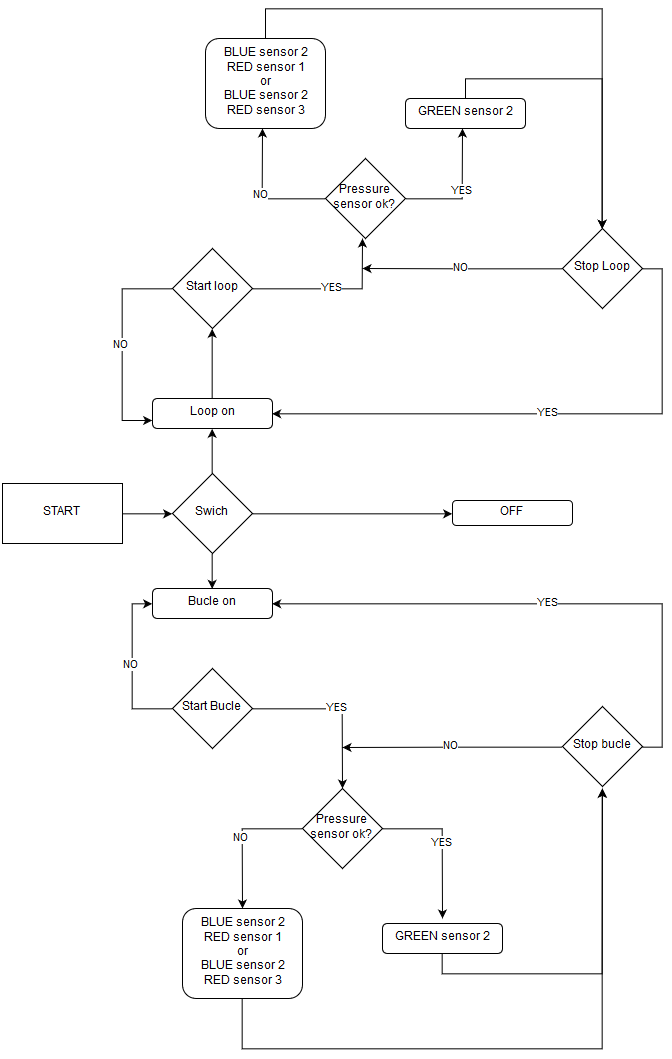

The diagram above was exported from draw.io. Its source (the exported page's mxGraphModel, read from the mxfile embedded in the PNG):
<mxGraphModel dx="1317" dy="673" grid="1" gridSize="10" guides="1" tooltips="1" connect="1" arrows="1" fold="1" page="1" pageScale="1" pageWidth="826" pageHeight="1169" background="#ffffff" math="0" shadow="0">
  <root>
    <mxCell id="0" />
    <mxCell id="1" parent="0" />
    <mxCell id="4" style="edgeStyle=orthogonalEdgeStyle;rounded=0;html=1;exitX=1;exitY=0.5;entryX=0;entryY=0.5;jettySize=auto;orthogonalLoop=1;" edge="1" parent="1" source="2" target="3">
      <mxGeometry relative="1" as="geometry" />
    </mxCell>
    <mxCell id="2" value="START &lt;br&gt;" style="whiteSpace=wrap;html=1;" vertex="1" parent="1">
      <mxGeometry x="90" y="555" width="120" height="60" as="geometry" />
    </mxCell>
    <mxCell id="7" style="edgeStyle=orthogonalEdgeStyle;rounded=0;html=1;exitX=0.5;exitY=0;entryX=0.5;entryY=1;jettySize=auto;orthogonalLoop=1;" edge="1" parent="1" source="3" target="6">
      <mxGeometry relative="1" as="geometry" />
    </mxCell>
    <mxCell id="9" style="edgeStyle=orthogonalEdgeStyle;rounded=0;html=1;exitX=0.5;exitY=1;entryX=0.5;entryY=0;jettySize=auto;orthogonalLoop=1;" edge="1" parent="1" source="3" target="8">
      <mxGeometry relative="1" as="geometry" />
    </mxCell>
    <mxCell id="11" style="edgeStyle=orthogonalEdgeStyle;rounded=0;html=1;exitX=1;exitY=0.5;entryX=0;entryY=0.5;jettySize=auto;orthogonalLoop=1;" edge="1" parent="1" source="3" target="10">
      <mxGeometry relative="1" as="geometry" />
    </mxCell>
    <mxCell id="3" value="Swich" style="rhombus;whiteSpace=wrap;html=1;" vertex="1" parent="1">
      <mxGeometry x="260" y="545" width="80" height="80" as="geometry" />
    </mxCell>
    <mxCell id="13" style="edgeStyle=orthogonalEdgeStyle;rounded=0;html=1;exitX=0.5;exitY=0;entryX=0.5;entryY=1;jettySize=auto;orthogonalLoop=1;" edge="1" parent="1" source="6" target="12">
      <mxGeometry relative="1" as="geometry" />
    </mxCell>
    <mxCell id="6" value="Loop on&lt;br&gt;" style="rounded=1;whiteSpace=wrap;html=1;" vertex="1" parent="1">
      <mxGeometry x="240" y="470" width="120" height="30" as="geometry" />
    </mxCell>
    <mxCell id="8" value="Bucle on&lt;br&gt;" style="rounded=1;whiteSpace=wrap;html=1;" vertex="1" parent="1">
      <mxGeometry x="240" y="660" width="120" height="30" as="geometry" />
    </mxCell>
    <mxCell id="10" value="OFF" style="rounded=1;whiteSpace=wrap;html=1;" vertex="1" parent="1">
      <mxGeometry x="540" y="572" width="120" height="25" as="geometry" />
    </mxCell>
    <mxCell id="14" value="YES" style="edgeStyle=orthogonalEdgeStyle;rounded=0;html=1;exitX=1;exitY=0.5;jettySize=auto;orthogonalLoop=1;" edge="1" parent="1" source="12">
      <mxGeometry relative="1" as="geometry">
        <mxPoint x="450.0000000000002" y="310" as="targetPoint" />
      </mxGeometry>
    </mxCell>
    <mxCell id="15" value="NO" style="edgeStyle=orthogonalEdgeStyle;rounded=0;html=1;exitX=0;exitY=0.5;jettySize=auto;orthogonalLoop=1;entryX=0;entryY=0.75;" edge="1" parent="1" source="12" target="6">
      <mxGeometry relative="1" as="geometry">
        <mxPoint x="180" y="430" as="targetPoint" />
        <Array as="points">
          <mxPoint x="210" y="360" />
          <mxPoint x="210" y="492" />
        </Array>
      </mxGeometry>
    </mxCell>
    <mxCell id="12" value="Start loop&lt;br&gt;" style="rhombus;whiteSpace=wrap;html=1;" vertex="1" parent="1">
      <mxGeometry x="260" y="320" width="80" height="80" as="geometry" />
    </mxCell>
    <mxCell id="17" value="NO" style="edgeStyle=orthogonalEdgeStyle;rounded=0;html=1;exitX=0;exitY=0.5;entryX=0;entryY=0.5;jettySize=auto;orthogonalLoop=1;" edge="1" parent="1" source="16" target="8">
      <mxGeometry relative="1" as="geometry" />
    </mxCell>
    <mxCell id="18" value="YES" style="edgeStyle=orthogonalEdgeStyle;rounded=0;html=1;exitX=1;exitY=0.5;jettySize=auto;orthogonalLoop=1;" edge="1" parent="1" source="16">
      <mxGeometry relative="1" as="geometry">
        <mxPoint x="430.0000000000002" y="860" as="targetPoint" />
      </mxGeometry>
    </mxCell>
    <mxCell id="16" value="Start Bucle&lt;br&gt;" style="rhombus;whiteSpace=wrap;html=1;" vertex="1" parent="1">
      <mxGeometry x="260" y="740" width="80" height="80" as="geometry" />
    </mxCell>
    <mxCell id="20" value="NO" style="edgeStyle=orthogonalEdgeStyle;rounded=0;html=1;exitX=0;exitY=0.5;jettySize=auto;orthogonalLoop=1;" edge="1" parent="1" source="19">
      <mxGeometry relative="1" as="geometry">
        <mxPoint x="350" y="200" as="targetPoint" />
      </mxGeometry>
    </mxCell>
    <mxCell id="21" value="YES" style="edgeStyle=orthogonalEdgeStyle;rounded=0;html=1;exitX=1;exitY=0.5;jettySize=auto;orthogonalLoop=1;" edge="1" parent="1" source="19">
      <mxGeometry relative="1" as="geometry">
        <mxPoint x="550.0000000000002" y="200" as="targetPoint" />
      </mxGeometry>
    </mxCell>
    <mxCell id="19" value="Pressure sensor ok?&lt;br&gt;" style="rhombus;whiteSpace=wrap;html=1;" vertex="1" parent="1">
      <mxGeometry x="413" y="230" width="80" height="80" as="geometry" />
    </mxCell>
    <mxCell id="23" value="NO" style="edgeStyle=orthogonalEdgeStyle;rounded=0;html=1;exitX=0;exitY=0.5;jettySize=auto;orthogonalLoop=1;" edge="1" parent="1" source="22">
      <mxGeometry relative="1" as="geometry">
        <mxPoint x="330" y="980" as="targetPoint" />
      </mxGeometry>
    </mxCell>
    <mxCell id="24" value="YES" style="edgeStyle=orthogonalEdgeStyle;rounded=0;html=1;exitX=1;exitY=0.5;jettySize=auto;orthogonalLoop=1;" edge="1" parent="1" source="22">
      <mxGeometry relative="1" as="geometry">
        <mxPoint x="530.0000000000002" y="990" as="targetPoint" />
      </mxGeometry>
    </mxCell>
    <mxCell id="22" value="Pressure sensor ok?&lt;br&gt;" style="rhombus;whiteSpace=wrap;html=1;" vertex="1" parent="1">
      <mxGeometry x="390" y="860" width="80" height="80" as="geometry" />
    </mxCell>
    <mxCell id="32" style="edgeStyle=orthogonalEdgeStyle;rounded=0;html=1;exitX=0.5;exitY=0;entryX=0.5;entryY=0;jettySize=auto;orthogonalLoop=1;" edge="1" parent="1" source="25" target="29">
      <mxGeometry relative="1" as="geometry" />
    </mxCell>
    <mxCell id="25" value="GREEN sensor 2&lt;br&gt;" style="rounded=1;whiteSpace=wrap;html=1;" vertex="1" parent="1">
      <mxGeometry x="493" y="170" width="120" height="30" as="geometry" />
    </mxCell>
    <mxCell id="33" style="edgeStyle=orthogonalEdgeStyle;rounded=0;html=1;exitX=0.5;exitY=0;jettySize=auto;orthogonalLoop=1;entryX=0.5;entryY=0;" edge="1" parent="1" source="26" target="29">
      <mxGeometry relative="1" as="geometry">
        <mxPoint x="690" y="150" as="targetPoint" />
        <Array as="points">
          <mxPoint x="353" y="80" />
          <mxPoint x="690" y="80" />
        </Array>
      </mxGeometry>
    </mxCell>
    <mxCell id="26" value="BLUE sensor 2&lt;br&gt;RED sensor 1&lt;br&gt;or&lt;br&gt;BLUE sensor 2&lt;br&gt;RED sensor 3&lt;br&gt;" style="rounded=1;whiteSpace=wrap;html=1;" vertex="1" parent="1">
      <mxGeometry x="293" y="110" width="120" height="90" as="geometry" />
    </mxCell>
    <mxCell id="37" style="edgeStyle=orthogonalEdgeStyle;rounded=0;html=1;exitX=0.5;exitY=1;jettySize=auto;orthogonalLoop=1;" edge="1" parent="1" source="27">
      <mxGeometry relative="1" as="geometry">
        <mxPoint x="690.0000000000002" y="860" as="targetPoint" />
      </mxGeometry>
    </mxCell>
    <mxCell id="27" value="GREEN sensor 2&lt;br&gt;" style="rounded=1;whiteSpace=wrap;html=1;" vertex="1" parent="1">
      <mxGeometry x="470" y="995" width="120" height="30" as="geometry" />
    </mxCell>
    <mxCell id="39" style="edgeStyle=orthogonalEdgeStyle;rounded=0;html=1;exitX=0.5;exitY=1;jettySize=auto;orthogonalLoop=1;" edge="1" parent="1" source="28">
      <mxGeometry relative="1" as="geometry">
        <mxPoint x="690" y="860" as="targetPoint" />
        <Array as="points">
          <mxPoint x="330" y="1120" />
          <mxPoint x="690" y="1120" />
        </Array>
      </mxGeometry>
    </mxCell>
    <mxCell id="28" value="BLUE sensor 2&lt;br&gt;RED sensor 1&lt;br&gt;or&lt;br&gt;BLUE sensor 2&lt;br&gt;RED sensor 3&lt;br&gt;" style="rounded=1;whiteSpace=wrap;html=1;" vertex="1" parent="1">
      <mxGeometry x="270" y="980" width="120" height="90" as="geometry" />
    </mxCell>
    <mxCell id="30" value="NO" style="edgeStyle=orthogonalEdgeStyle;rounded=0;html=1;exitX=0;exitY=0.5;jettySize=auto;orthogonalLoop=1;" edge="1" parent="1" source="29">
      <mxGeometry relative="1" as="geometry">
        <mxPoint x="450.0000000000002" y="340" as="targetPoint" />
      </mxGeometry>
    </mxCell>
    <mxCell id="31" value="YES" style="edgeStyle=orthogonalEdgeStyle;rounded=0;html=1;exitX=1;exitY=0.5;entryX=1;entryY=0.5;jettySize=auto;orthogonalLoop=1;" edge="1" parent="1" source="29" target="6">
      <mxGeometry relative="1" as="geometry" />
    </mxCell>
    <mxCell id="29" value="Stop Loop&lt;br&gt;" style="rhombus;whiteSpace=wrap;html=1;" vertex="1" parent="1">
      <mxGeometry x="650" y="300" width="80" height="80" as="geometry" />
    </mxCell>
    <mxCell id="35" value="NO" style="edgeStyle=orthogonalEdgeStyle;rounded=0;html=1;exitX=0;exitY=0.5;jettySize=auto;orthogonalLoop=1;" edge="1" parent="1" source="34">
      <mxGeometry relative="1" as="geometry">
        <mxPoint x="430" y="819" as="targetPoint" />
      </mxGeometry>
    </mxCell>
    <mxCell id="36" value="YES" style="edgeStyle=orthogonalEdgeStyle;rounded=0;html=1;exitX=1;exitY=0.5;entryX=1;entryY=0.5;jettySize=auto;orthogonalLoop=1;" edge="1" parent="1" source="34" target="8">
      <mxGeometry relative="1" as="geometry" />
    </mxCell>
    <mxCell id="34" value="Stop bucle&lt;br&gt;" style="rhombus;whiteSpace=wrap;html=1;" vertex="1" parent="1">
      <mxGeometry x="650" y="778" width="80" height="80" as="geometry" />
    </mxCell>
  </root>
</mxGraphModel>